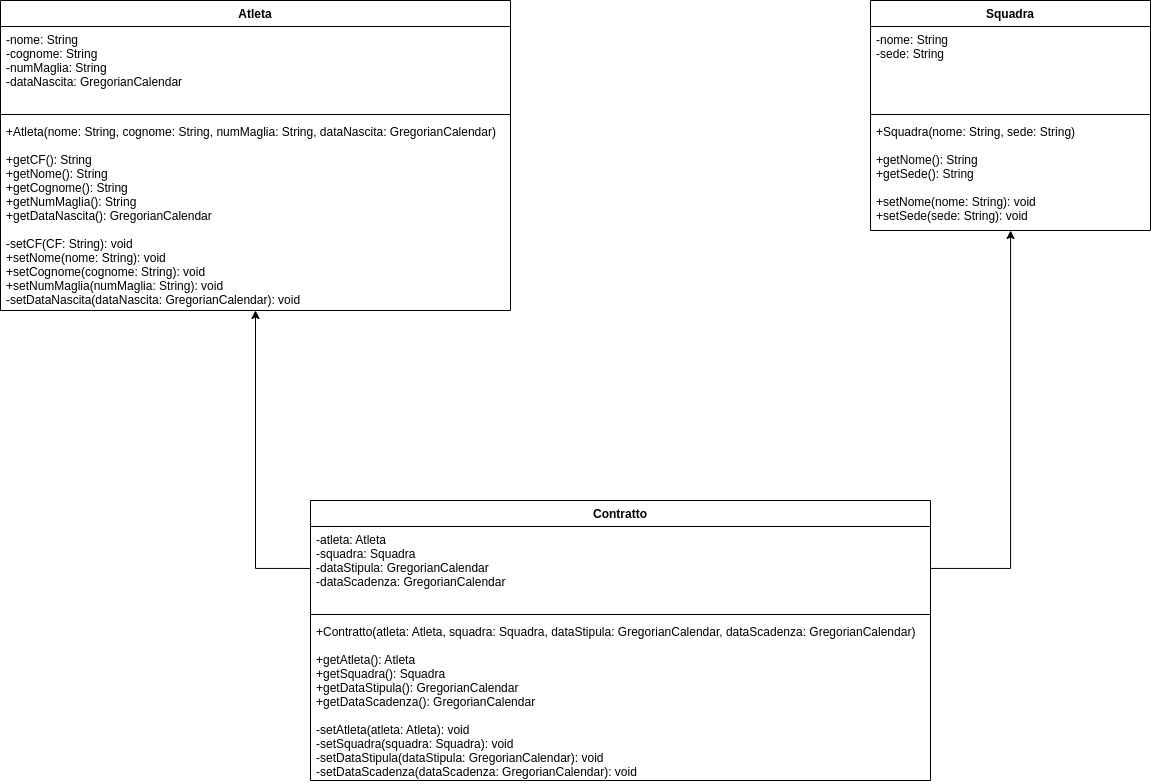

The diagram above was exported from draw.io. Its source (the exported page's mxGraphModel, read from the mxfile embedded in the PNG):
<mxGraphModel dx="1435" dy="621" grid="1" gridSize="10" guides="1" tooltips="1" connect="1" arrows="1" fold="1" page="0" pageScale="1" pageWidth="827" pageHeight="1169" math="0" shadow="0">
  <root>
    <mxCell id="0" />
    <mxCell id="1" parent="0" />
    <mxCell id="SDYkrErsh-1BL4w2dOnM-1" value="Atleta" style="swimlane;fontStyle=1;align=center;verticalAlign=top;childLayout=stackLayout;horizontal=1;startSize=26;horizontalStack=0;resizeParent=1;resizeParentMax=0;resizeLast=0;collapsible=1;marginBottom=0;" parent="1" vertex="1">
      <mxGeometry x="-380" y="120" width="510" height="310" as="geometry" />
    </mxCell>
    <mxCell id="SDYkrErsh-1BL4w2dOnM-2" value="-nome: String&#10;-cognome: String&#10;-numMaglia: String&#10;-dataNascita: GregorianCalendar" style="text;strokeColor=none;fillColor=none;align=left;verticalAlign=top;spacingLeft=4;spacingRight=4;overflow=hidden;rotatable=0;points=[[0,0.5],[1,0.5]];portConstraint=eastwest;" parent="SDYkrErsh-1BL4w2dOnM-1" vertex="1">
      <mxGeometry y="26" width="510" height="84" as="geometry" />
    </mxCell>
    <mxCell id="SDYkrErsh-1BL4w2dOnM-3" value="" style="line;strokeWidth=1;fillColor=none;align=left;verticalAlign=middle;spacingTop=-1;spacingLeft=3;spacingRight=3;rotatable=0;labelPosition=right;points=[];portConstraint=eastwest;" parent="SDYkrErsh-1BL4w2dOnM-1" vertex="1">
      <mxGeometry y="110" width="510" height="8" as="geometry" />
    </mxCell>
    <mxCell id="SDYkrErsh-1BL4w2dOnM-4" value="+Atleta(nome: String, cognome: String, numMaglia: String, dataNascita: GregorianCalendar)&#10;&#10;+getCF(): String&#10;+getNome(): String&#10;+getCognome(): String&#10;+getNumMaglia(): String&#10;+getDataNascita(): GregorianCalendar&#10;&#10;-setCF(CF: String): void&#10;+setNome(nome: String): void&#10;+setCognome(cognome: String): void&#10;+setNumMaglia(numMaglia: String): void&#10;-setDataNascita(dataNascita: GregorianCalendar): void" style="text;strokeColor=none;fillColor=none;align=left;verticalAlign=top;spacingLeft=4;spacingRight=4;overflow=hidden;rotatable=0;points=[[0,0.5],[1,0.5]];portConstraint=eastwest;" parent="SDYkrErsh-1BL4w2dOnM-1" vertex="1">
      <mxGeometry y="118" width="510" height="192" as="geometry" />
    </mxCell>
    <mxCell id="SDYkrErsh-1BL4w2dOnM-5" value="Squadra" style="swimlane;fontStyle=1;align=center;verticalAlign=top;childLayout=stackLayout;horizontal=1;startSize=26;horizontalStack=0;resizeParent=1;resizeParentMax=0;resizeLast=0;collapsible=1;marginBottom=0;" parent="1" vertex="1">
      <mxGeometry x="490" y="120" width="280" height="230" as="geometry" />
    </mxCell>
    <mxCell id="SDYkrErsh-1BL4w2dOnM-6" value="-nome: String&#10;-sede: String" style="text;strokeColor=none;fillColor=none;align=left;verticalAlign=top;spacingLeft=4;spacingRight=4;overflow=hidden;rotatable=0;points=[[0,0.5],[1,0.5]];portConstraint=eastwest;" parent="SDYkrErsh-1BL4w2dOnM-5" vertex="1">
      <mxGeometry y="26" width="280" height="84" as="geometry" />
    </mxCell>
    <mxCell id="SDYkrErsh-1BL4w2dOnM-7" value="" style="line;strokeWidth=1;fillColor=none;align=left;verticalAlign=middle;spacingTop=-1;spacingLeft=3;spacingRight=3;rotatable=0;labelPosition=right;points=[];portConstraint=eastwest;" parent="SDYkrErsh-1BL4w2dOnM-5" vertex="1">
      <mxGeometry y="110" width="280" height="8" as="geometry" />
    </mxCell>
    <mxCell id="SDYkrErsh-1BL4w2dOnM-8" value="+Squadra(nome: String, sede: String)&#10;&#10;+getNome(): String&#10;+getSede(): String&#10;&#10;+setNome(nome: String): void&#10;+setSede(sede: String): void" style="text;strokeColor=none;fillColor=none;align=left;verticalAlign=top;spacingLeft=4;spacingRight=4;overflow=hidden;rotatable=0;points=[[0,0.5],[1,0.5]];portConstraint=eastwest;" parent="SDYkrErsh-1BL4w2dOnM-5" vertex="1">
      <mxGeometry y="118" width="280" height="112" as="geometry" />
    </mxCell>
    <mxCell id="SDYkrErsh-1BL4w2dOnM-9" value="Contratto" style="swimlane;fontStyle=1;align=center;verticalAlign=top;childLayout=stackLayout;horizontal=1;startSize=26;horizontalStack=0;resizeParent=1;resizeParentMax=0;resizeLast=0;collapsible=1;marginBottom=0;" parent="1" vertex="1">
      <mxGeometry x="-70" y="620" width="620" height="280" as="geometry" />
    </mxCell>
    <mxCell id="SDYkrErsh-1BL4w2dOnM-10" value="-atleta: Atleta&#10;-squadra: Squadra&#10;-dataStipula: GregorianCalendar&#10;-dataScadenza: GregorianCalendar" style="text;strokeColor=none;fillColor=none;align=left;verticalAlign=top;spacingLeft=4;spacingRight=4;overflow=hidden;rotatable=0;points=[[0,0.5],[1,0.5]];portConstraint=eastwest;" parent="SDYkrErsh-1BL4w2dOnM-9" vertex="1">
      <mxGeometry y="26" width="620" height="84" as="geometry" />
    </mxCell>
    <mxCell id="SDYkrErsh-1BL4w2dOnM-11" value="" style="line;strokeWidth=1;fillColor=none;align=left;verticalAlign=middle;spacingTop=-1;spacingLeft=3;spacingRight=3;rotatable=0;labelPosition=right;points=[];portConstraint=eastwest;" parent="SDYkrErsh-1BL4w2dOnM-9" vertex="1">
      <mxGeometry y="110" width="620" height="8" as="geometry" />
    </mxCell>
    <mxCell id="SDYkrErsh-1BL4w2dOnM-12" value="+Contratto(atleta: Atleta, squadra: Squadra, dataStipula: GregorianCalendar, dataScadenza: GregorianCalendar)&#10;&#10;+getAtleta(): Atleta&#10;+getSquadra(): Squadra&#10;+getDataStipula(): GregorianCalendar&#10;+getDataScadenza(): GregorianCalendar&#10;&#10;-setAtleta(atleta: Atleta): void&#10;-setSquadra(squadra: Squadra): void&#10;-setDataStipula(dataStipula: GregorianCalendar): void&#10;-setDataScadenza(dataScadenza: GregorianCalendar): void" style="text;strokeColor=none;fillColor=none;align=left;verticalAlign=top;spacingLeft=4;spacingRight=4;overflow=hidden;rotatable=0;points=[[0,0.5],[1,0.5]];portConstraint=eastwest;" parent="SDYkrErsh-1BL4w2dOnM-9" vertex="1">
      <mxGeometry y="118" width="620" height="162" as="geometry" />
    </mxCell>
    <mxCell id="SDYkrErsh-1BL4w2dOnM-14" style="edgeStyle=orthogonalEdgeStyle;rounded=0;orthogonalLoop=1;jettySize=auto;html=1;" parent="1" source="SDYkrErsh-1BL4w2dOnM-10" target="SDYkrErsh-1BL4w2dOnM-1" edge="1">
      <mxGeometry relative="1" as="geometry" />
    </mxCell>
    <mxCell id="SDYkrErsh-1BL4w2dOnM-15" style="edgeStyle=orthogonalEdgeStyle;rounded=0;orthogonalLoop=1;jettySize=auto;html=1;" parent="1" source="SDYkrErsh-1BL4w2dOnM-10" target="SDYkrErsh-1BL4w2dOnM-5" edge="1">
      <mxGeometry relative="1" as="geometry" />
    </mxCell>
  </root>
</mxGraphModel>